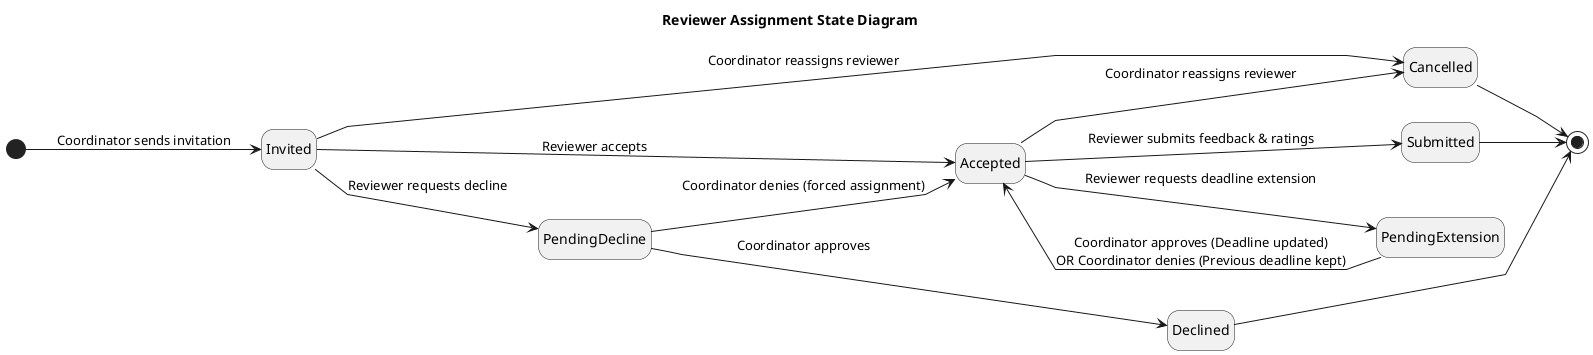

The diagram above was rendered by PlantUML. Its source (embedded in the PNG):
@startuml
title Reviewer Assignment State Diagram
left to right direction
skinparam packageStyle rectangle
skinparam shadowing false
skinparam linetype polyline
hide empty description

[*] --> Invited : Coordinator sends invitation

Invited --> Accepted : Reviewer accepts
Invited --> PendingDecline : Reviewer requests decline

PendingDecline --> Declined : Coordinator approves
PendingDecline --> Accepted : Coordinator denies (forced assignment)

Accepted --> PendingExtension : Reviewer requests deadline extension
PendingExtension --> Accepted : Coordinator approves (Deadline updated)\nOR Coordinator denies (Previous deadline kept)

Accepted --> Submitted : Reviewer submits feedback & ratings
Submitted --> [*]

Declined --> [*]

Invited --> Cancelled : Coordinator reassigns reviewer
Accepted --> Cancelled : Coordinator reassigns reviewer

Cancelled --> [*]

@enduml